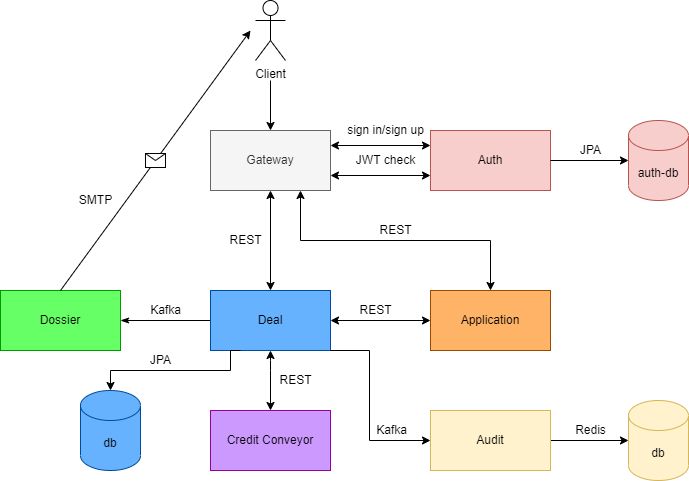

The diagram above was exported from draw.io. Its source (the exported page's mxGraphModel, read from the mxfile embedded in the PNG):
<mxGraphModel dx="1038" dy="649" grid="0" gridSize="10" guides="1" tooltips="1" connect="1" arrows="1" fold="1" page="1" pageScale="1" pageWidth="827" pageHeight="1169" background="#ffffff" math="0" shadow="0">
  <root>
    <mxCell id="0" />
    <mxCell id="1" parent="0" />
    <mxCell id="FOgr8FyYi1sygpK33T9Q-3" value="" style="edgeStyle=orthogonalEdgeStyle;rounded=0;orthogonalLoop=1;jettySize=auto;html=1;" parent="1" target="FOgr8FyYi1sygpK33T9Q-2" edge="1">
      <mxGeometry relative="1" as="geometry">
        <mxPoint x="400" y="140" as="sourcePoint" />
      </mxGeometry>
    </mxCell>
    <mxCell id="FOgr8FyYi1sygpK33T9Q-2" value="Gateway" style="rounded=0;whiteSpace=wrap;html=1;fillColor=#f5f5f5;fontColor=#333333;strokeColor=#666666;" parent="1" vertex="1">
      <mxGeometry x="340" y="190" width="120" height="60" as="geometry" />
    </mxCell>
    <mxCell id="VRlM9GMlcH6Ta7cAHFRW-9" value="" style="edgeStyle=orthogonalEdgeStyle;rounded=0;orthogonalLoop=1;jettySize=auto;html=1;endArrow=classicThin;endFill=1;" parent="1" source="FOgr8FyYi1sygpK33T9Q-4" target="VRlM9GMlcH6Ta7cAHFRW-8" edge="1">
      <mxGeometry relative="1" as="geometry" />
    </mxCell>
    <mxCell id="FOgr8FyYi1sygpK33T9Q-4" value="Deal" style="rounded=0;whiteSpace=wrap;html=1;fillColor=#66B2FF;strokeColor=#004C99;" parent="1" vertex="1">
      <mxGeometry x="340" y="350" width="120" height="60" as="geometry" />
    </mxCell>
    <mxCell id="FOgr8FyYi1sygpK33T9Q-5" value="Application" style="rounded=0;whiteSpace=wrap;html=1;fillColor=#FFB366;strokeColor=#994C00;" parent="1" vertex="1">
      <mxGeometry x="560" y="350" width="120" height="60" as="geometry" />
    </mxCell>
    <mxCell id="FOgr8FyYi1sygpK33T9Q-6" value="Credit Conveyor" style="rounded=0;whiteSpace=wrap;html=1;fillColor=#CC99FF;strokeColor=#990099;" parent="1" vertex="1">
      <mxGeometry x="340" y="470" width="120" height="60" as="geometry" />
    </mxCell>
    <mxCell id="FOgr8FyYi1sygpK33T9Q-21" value="" style="endArrow=classic;startArrow=classic;html=1;rounded=0;entryX=0.75;entryY=1;entryDx=0;entryDy=0;exitX=0.5;exitY=0;exitDx=0;exitDy=0;" parent="1" source="FOgr8FyYi1sygpK33T9Q-5" target="FOgr8FyYi1sygpK33T9Q-2" edge="1">
      <mxGeometry width="50" height="50" relative="1" as="geometry">
        <mxPoint x="390" y="360" as="sourcePoint" />
        <mxPoint x="428.28427124746213" y="298.28427124746213" as="targetPoint" />
        <Array as="points">
          <mxPoint x="620" y="300" />
          <mxPoint x="430" y="300" />
        </Array>
      </mxGeometry>
    </mxCell>
    <mxCell id="FOgr8FyYi1sygpK33T9Q-32" value="" style="edgeStyle=orthogonalEdgeStyle;rounded=0;orthogonalLoop=1;jettySize=auto;html=1;exitX=0.25;exitY=1;exitDx=0;exitDy=0;entryX=0.5;entryY=0;entryDx=0;entryDy=0;entryPerimeter=0;" parent="1" source="FOgr8FyYi1sygpK33T9Q-4" target="VRlM9GMlcH6Ta7cAHFRW-5" edge="1">
      <mxGeometry relative="1" as="geometry">
        <mxPoint x="250" y="400" as="sourcePoint" />
        <mxPoint x="250" y="440" as="targetPoint" />
        <Array as="points">
          <mxPoint x="360" y="430" />
          <mxPoint x="240" y="430" />
        </Array>
      </mxGeometry>
    </mxCell>
    <mxCell id="VRlM9GMlcH6Ta7cAHFRW-5" value="db" style="shape=cylinder3;whiteSpace=wrap;html=1;boundedLbl=1;backgroundOutline=1;size=15;fillColor=#66B2FF;strokeColor=#004C99;" parent="1" vertex="1">
      <mxGeometry x="210" y="450" width="60" height="80" as="geometry" />
    </mxCell>
    <mxCell id="VRlM9GMlcH6Ta7cAHFRW-8" value="Dossier" style="rounded=0;whiteSpace=wrap;html=1;fillColor=#66FF66;strokeColor=#009900;" parent="1" vertex="1">
      <mxGeometry x="130" y="350" width="120" height="60" as="geometry" />
    </mxCell>
    <mxCell id="VRlM9GMlcH6Ta7cAHFRW-10" value="Client&lt;br&gt;" style="shape=umlActor;verticalLabelPosition=bottom;verticalAlign=top;html=1;outlineConnect=0;" parent="1" vertex="1">
      <mxGeometry x="385" y="60" width="30" height="60" as="geometry" />
    </mxCell>
    <mxCell id="VRlM9GMlcH6Ta7cAHFRW-12" value="" style="endArrow=classic;html=1;rounded=0;exitX=0.5;exitY=0;exitDx=0;exitDy=0;" parent="1" source="VRlM9GMlcH6Ta7cAHFRW-8" edge="1">
      <mxGeometry relative="1" as="geometry">
        <mxPoint x="120" y="250" as="sourcePoint" />
        <mxPoint x="380" y="90" as="targetPoint" />
      </mxGeometry>
    </mxCell>
    <mxCell id="VRlM9GMlcH6Ta7cAHFRW-13" value="" style="shape=message;html=1;outlineConnect=0;" parent="VRlM9GMlcH6Ta7cAHFRW-12" vertex="1">
      <mxGeometry width="20" height="14" relative="1" as="geometry">
        <mxPoint x="-10" y="-7" as="offset" />
      </mxGeometry>
    </mxCell>
    <mxCell id="VRlM9GMlcH6Ta7cAHFRW-16" value="" style="endArrow=classic;startArrow=classic;html=1;rounded=0;entryX=0.5;entryY=0;entryDx=0;entryDy=0;exitX=0.5;exitY=1;exitDx=0;exitDy=0;" parent="1" source="FOgr8FyYi1sygpK33T9Q-4" target="FOgr8FyYi1sygpK33T9Q-6" edge="1">
      <mxGeometry width="50" height="50" relative="1" as="geometry">
        <mxPoint x="280" y="400" as="sourcePoint" />
        <mxPoint x="430" y="350" as="targetPoint" />
        <Array as="points">
          <mxPoint x="400" y="420" />
          <mxPoint x="400" y="430" />
        </Array>
      </mxGeometry>
    </mxCell>
    <mxCell id="VRlM9GMlcH6Ta7cAHFRW-17" value="" style="endArrow=classic;startArrow=classic;html=1;rounded=0;entryX=1;entryY=0.5;entryDx=0;entryDy=0;exitX=0;exitY=0.5;exitDx=0;exitDy=0;" parent="1" source="FOgr8FyYi1sygpK33T9Q-5" target="FOgr8FyYi1sygpK33T9Q-4" edge="1">
      <mxGeometry width="50" height="50" relative="1" as="geometry">
        <mxPoint x="310" y="310" as="sourcePoint" />
        <mxPoint x="360" y="260" as="targetPoint" />
      </mxGeometry>
    </mxCell>
    <mxCell id="VRlM9GMlcH6Ta7cAHFRW-18" value="Kafka" style="text;html=1;align=center;verticalAlign=middle;resizable=0;points=[];autosize=1;strokeColor=none;fillColor=none;" parent="1" vertex="1">
      <mxGeometry x="270" y="360" width="50" height="20" as="geometry" />
    </mxCell>
    <mxCell id="VRlM9GMlcH6Ta7cAHFRW-19" value="REST" style="text;html=1;align=center;verticalAlign=middle;resizable=0;points=[];autosize=1;strokeColor=none;fillColor=none;" parent="1" vertex="1">
      <mxGeometry x="400" y="430" width="50" height="20" as="geometry" />
    </mxCell>
    <mxCell id="VRlM9GMlcH6Ta7cAHFRW-20" value="REST" style="text;html=1;align=center;verticalAlign=middle;resizable=0;points=[];autosize=1;strokeColor=none;fillColor=none;" parent="1" vertex="1">
      <mxGeometry x="480" y="360" width="50" height="20" as="geometry" />
    </mxCell>
    <mxCell id="VRlM9GMlcH6Ta7cAHFRW-21" value="REST" style="text;html=1;align=center;verticalAlign=middle;resizable=0;points=[];autosize=1;strokeColor=none;fillColor=none;" parent="1" vertex="1">
      <mxGeometry x="350" y="290" width="50" height="20" as="geometry" />
    </mxCell>
    <mxCell id="VRlM9GMlcH6Ta7cAHFRW-22" value="REST" style="text;html=1;align=center;verticalAlign=middle;resizable=0;points=[];autosize=1;strokeColor=none;fillColor=none;rotation=0;" parent="1" vertex="1">
      <mxGeometry x="500" y="280" width="50" height="20" as="geometry" />
    </mxCell>
    <mxCell id="b8J0p_XNUkLbBOIw9zCk-2" value="JPA" style="text;html=1;align=center;verticalAlign=middle;resizable=0;points=[];autosize=1;strokeColor=none;fillColor=none;" parent="1" vertex="1">
      <mxGeometry x="270" y="410" width="40" height="20" as="geometry" />
    </mxCell>
    <mxCell id="b05_kvE-KEbBw0lMNupe-1" value="" style="endArrow=classic;startArrow=classic;html=1;rounded=0;entryX=0.5;entryY=1;entryDx=0;entryDy=0;exitX=0.5;exitY=0;exitDx=0;exitDy=0;" parent="1" source="FOgr8FyYi1sygpK33T9Q-4" target="FOgr8FyYi1sygpK33T9Q-2" edge="1">
      <mxGeometry width="50" height="50" relative="1" as="geometry">
        <mxPoint x="360" y="320" as="sourcePoint" />
        <mxPoint x="410" y="270" as="targetPoint" />
      </mxGeometry>
    </mxCell>
    <mxCell id="b05_kvE-KEbBw0lMNupe-2" value="SMTP" style="text;html=1;align=center;verticalAlign=middle;resizable=0;points=[];autosize=1;strokeColor=none;fillColor=none;" parent="1" vertex="1">
      <mxGeometry x="200" y="250" width="50" height="20" as="geometry" />
    </mxCell>
    <mxCell id="KnE8Id7EuGTMrNS1pGiQ-1" value="Auth" style="rounded=0;whiteSpace=wrap;html=1;fillColor=#f8cecc;strokeColor=#b85450;" parent="1" vertex="1">
      <mxGeometry x="560" y="190" width="120" height="60" as="geometry" />
    </mxCell>
    <mxCell id="KnE8Id7EuGTMrNS1pGiQ-2" value="auth-db" style="shape=cylinder3;whiteSpace=wrap;html=1;boundedLbl=1;backgroundOutline=1;size=15;fillColor=#f8cecc;strokeColor=#b85450;" parent="1" vertex="1">
      <mxGeometry x="758" y="180" width="60" height="80" as="geometry" />
    </mxCell>
    <mxCell id="KnE8Id7EuGTMrNS1pGiQ-3" value="" style="endArrow=classic;html=1;rounded=0;exitX=1;exitY=0.5;exitDx=0;exitDy=0;" parent="1" source="KnE8Id7EuGTMrNS1pGiQ-1" target="KnE8Id7EuGTMrNS1pGiQ-2" edge="1">
      <mxGeometry width="50" height="50" relative="1" as="geometry">
        <mxPoint x="390" y="260" as="sourcePoint" />
        <mxPoint x="440" y="210" as="targetPoint" />
      </mxGeometry>
    </mxCell>
    <mxCell id="KnE8Id7EuGTMrNS1pGiQ-4" value="" style="endArrow=classic;startArrow=classic;html=1;rounded=0;entryX=0;entryY=0.75;entryDx=0;entryDy=0;exitX=1;exitY=0.75;exitDx=0;exitDy=0;" parent="1" source="FOgr8FyYi1sygpK33T9Q-2" target="KnE8Id7EuGTMrNS1pGiQ-1" edge="1">
      <mxGeometry width="50" height="50" relative="1" as="geometry">
        <mxPoint x="390" y="260" as="sourcePoint" />
        <mxPoint x="440" y="210" as="targetPoint" />
      </mxGeometry>
    </mxCell>
    <mxCell id="KnE8Id7EuGTMrNS1pGiQ-5" value="sign in/sign up" style="text;html=1;align=center;verticalAlign=middle;resizable=0;points=[];autosize=1;strokeColor=none;fillColor=none;" parent="1" vertex="1">
      <mxGeometry x="470" y="180" width="90" height="20" as="geometry" />
    </mxCell>
    <mxCell id="KnE8Id7EuGTMrNS1pGiQ-6" value="JPA" style="text;html=1;align=center;verticalAlign=middle;resizable=0;points=[];autosize=1;strokeColor=none;fillColor=none;" parent="1" vertex="1">
      <mxGeometry x="700" y="200" width="40" height="20" as="geometry" />
    </mxCell>
    <mxCell id="KnE8Id7EuGTMrNS1pGiQ-7" value="" style="endArrow=classic;startArrow=classic;html=1;rounded=0;entryX=0;entryY=0.25;entryDx=0;entryDy=0;exitX=1;exitY=0.25;exitDx=0;exitDy=0;" parent="1" source="FOgr8FyYi1sygpK33T9Q-2" target="KnE8Id7EuGTMrNS1pGiQ-1" edge="1">
      <mxGeometry width="50" height="50" relative="1" as="geometry">
        <mxPoint x="390" y="260" as="sourcePoint" />
        <mxPoint x="440" y="210" as="targetPoint" />
      </mxGeometry>
    </mxCell>
    <mxCell id="KnE8Id7EuGTMrNS1pGiQ-8" value="JWT check" style="text;html=1;align=center;verticalAlign=middle;resizable=0;points=[];autosize=1;strokeColor=none;fillColor=none;" parent="1" vertex="1">
      <mxGeometry x="480" y="210" width="70" height="20" as="geometry" />
    </mxCell>
    <mxCell id="bs-ZBdT9yR5d1dNb41DG-5" value="" style="edgeStyle=orthogonalEdgeStyle;rounded=0;orthogonalLoop=1;jettySize=auto;html=1;" edge="1" parent="1" source="bs-ZBdT9yR5d1dNb41DG-1" target="bs-ZBdT9yR5d1dNb41DG-4">
      <mxGeometry relative="1" as="geometry" />
    </mxCell>
    <mxCell id="bs-ZBdT9yR5d1dNb41DG-1" value="Audit" style="rounded=0;whiteSpace=wrap;html=1;fillColor=#fff2cc;strokeColor=#d6b656;" vertex="1" parent="1">
      <mxGeometry x="560" y="470" width="120" height="60" as="geometry" />
    </mxCell>
    <mxCell id="bs-ZBdT9yR5d1dNb41DG-2" value="" style="endArrow=classic;html=1;rounded=0;exitX=1;exitY=1;exitDx=0;exitDy=0;entryX=0;entryY=0.5;entryDx=0;entryDy=0;" edge="1" parent="1" source="FOgr8FyYi1sygpK33T9Q-4" target="bs-ZBdT9yR5d1dNb41DG-1">
      <mxGeometry width="50" height="50" relative="1" as="geometry">
        <mxPoint x="387" y="559" as="sourcePoint" />
        <mxPoint x="437" y="509" as="targetPoint" />
        <Array as="points">
          <mxPoint x="499" y="410" />
          <mxPoint x="499" y="500" />
        </Array>
      </mxGeometry>
    </mxCell>
    <mxCell id="bs-ZBdT9yR5d1dNb41DG-3" value="Kafka" style="text;html=1;align=center;verticalAlign=middle;resizable=0;points=[];autosize=1;strokeColor=none;fillColor=none;" vertex="1" parent="1">
      <mxGeometry x="496" y="480" width="50" height="20" as="geometry" />
    </mxCell>
    <mxCell id="bs-ZBdT9yR5d1dNb41DG-4" value="db" style="shape=cylinder3;whiteSpace=wrap;html=1;boundedLbl=1;backgroundOutline=1;size=15;fillColor=#fff2cc;strokeColor=#d6b656;" vertex="1" parent="1">
      <mxGeometry x="758" y="460" width="60" height="80" as="geometry" />
    </mxCell>
    <mxCell id="bs-ZBdT9yR5d1dNb41DG-6" value="Redis" style="text;html=1;align=center;verticalAlign=middle;resizable=0;points=[];autosize=1;strokeColor=none;fillColor=none;" vertex="1" parent="1">
      <mxGeometry x="695.5" y="477" width="49" height="26" as="geometry" />
    </mxCell>
  </root>
</mxGraphModel>